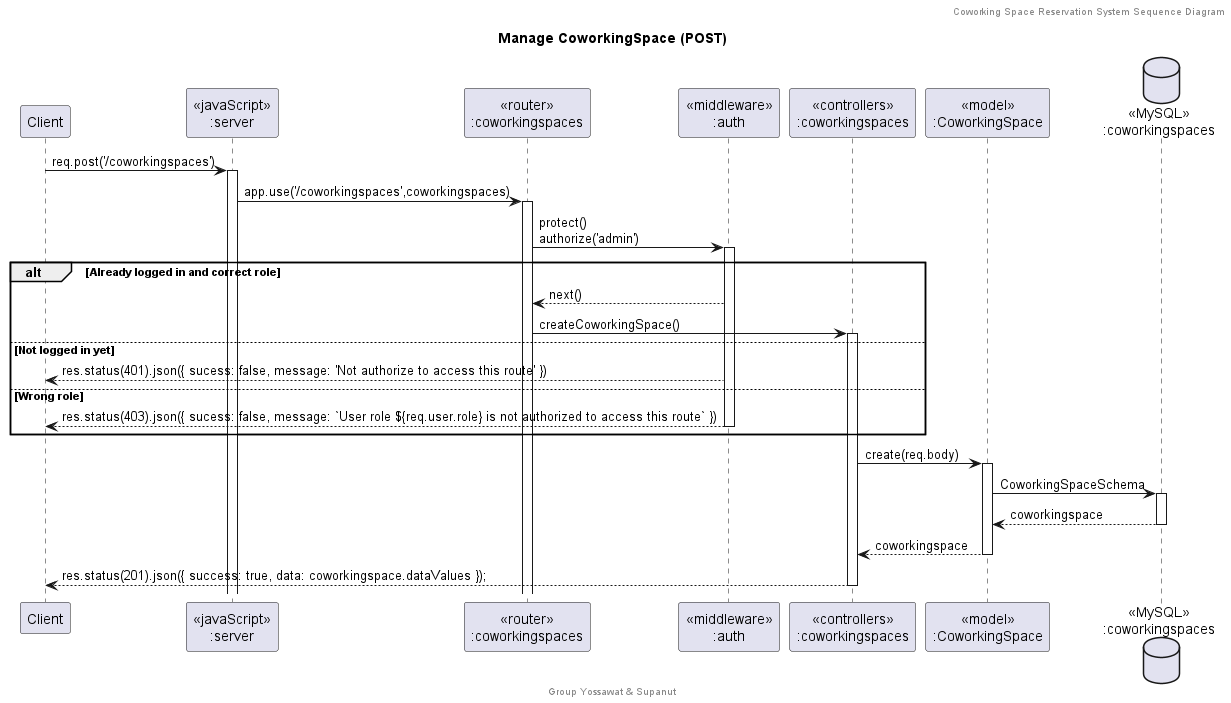

The diagram above was rendered by PlantUML. Its source (embedded in the PNG):
@startuml Manage CoworkingSpace (POST)

header Coworking Space Reservation System Sequence Diagram
footer Group Yossawat & Supanut
title "Manage CoworkingSpace (POST)"

participant "Client" as client
participant "<<javaScript>>\n:server" as server
participant "<<router>>\n:coworkingspaces" as routerCoworkingSpaces
participant "<<middleware>>\n:auth" as middleware
participant "<<controllers>>\n:coworkingspaces" as controllersCoworkingSpaces
participant "<<model>>\n:CoworkingSpace" as modelCoworkingSpace
database "<<MySQL>>\n:coworkingspaces" as CoworkingSpacesDatabase

client->server ++:req.post('/coworkingspaces')
server->routerCoworkingSpaces ++:app.use('/coworkingspaces',coworkingspaces)
routerCoworkingSpaces -> middleware ++:protect()\nauthorize('admin')
alt Already logged in and correct role
    middleware --> routerCoworkingSpaces : next()
    routerCoworkingSpaces -> controllersCoworkingSpaces ++: createCoworkingSpace()
else Not logged in yet
    middleware --> client : res.status(401).json({ sucess: false, message: 'Not authorize to access this route' })
else Wrong role
    middleware --> client --: res.status(403).json({ sucess: false, message: `User role ${req.user.role} is not authorized to access this route` })
end
controllersCoworkingSpaces-> modelCoworkingSpace ++:create(req.body)
modelCoworkingSpace -> CoworkingSpacesDatabase ++: CoworkingSpaceSchema
CoworkingSpacesDatabase --> modelCoworkingSpace --: coworkingspace
controllersCoworkingSpaces <-- modelCoworkingSpace --:coworkingspace
controllersCoworkingSpaces --> client --: res.status(201).json({ success: true, data: coworkingspace.dataValues });

@enduml